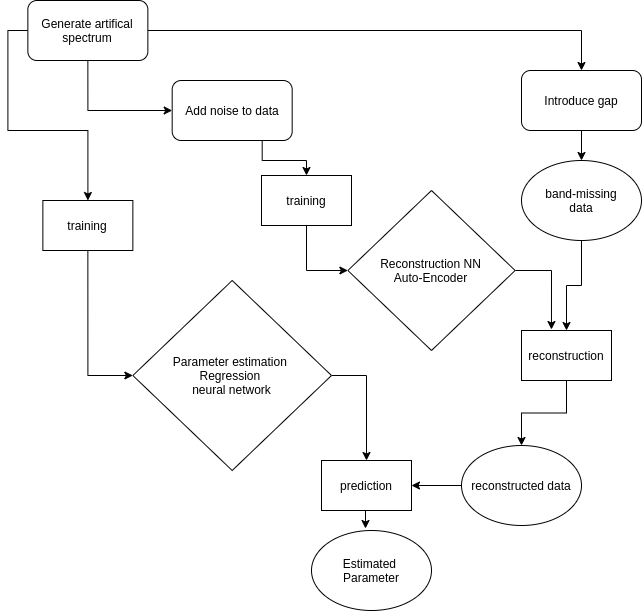

The diagram above was exported from draw.io. Its source (the exported page's mxGraphModel, read from the mxfile embedded in the PNG):
<mxGraphModel dx="1382" dy="765" grid="1" gridSize="10" guides="1" tooltips="1" connect="1" arrows="1" fold="1" page="1" pageScale="1" pageWidth="850" pageHeight="1100" math="0" shadow="0">
  <root>
    <mxCell id="0" />
    <mxCell id="1" parent="0" />
    <mxCell id="vtgK3Iul7hgY9BJi3zS4-12" style="edgeStyle=orthogonalEdgeStyle;rounded=0;orthogonalLoop=1;jettySize=auto;html=1;exitX=1;exitY=0.5;exitDx=0;exitDy=0;entryX=0.5;entryY=0;entryDx=0;entryDy=0;" edge="1" parent="1" source="vtgK3Iul7hgY9BJi3zS4-1" target="vtgK3Iul7hgY9BJi3zS4-10">
      <mxGeometry relative="1" as="geometry" />
    </mxCell>
    <mxCell id="vtgK3Iul7hgY9BJi3zS4-37" style="edgeStyle=orthogonalEdgeStyle;rounded=0;orthogonalLoop=1;jettySize=auto;html=1;exitX=0;exitY=0.5;exitDx=0;exitDy=0;" edge="1" parent="1" source="vtgK3Iul7hgY9BJi3zS4-1" target="vtgK3Iul7hgY9BJi3zS4-5">
      <mxGeometry relative="1" as="geometry" />
    </mxCell>
    <mxCell id="vtgK3Iul7hgY9BJi3zS4-40" style="edgeStyle=orthogonalEdgeStyle;rounded=0;orthogonalLoop=1;jettySize=auto;html=1;exitX=0.5;exitY=1;exitDx=0;exitDy=0;entryX=0;entryY=0.5;entryDx=0;entryDy=0;" edge="1" parent="1" source="vtgK3Iul7hgY9BJi3zS4-1" target="vtgK3Iul7hgY9BJi3zS4-8">
      <mxGeometry relative="1" as="geometry" />
    </mxCell>
    <mxCell id="vtgK3Iul7hgY9BJi3zS4-1" value="Generate artifical spectrum" style="rounded=1;whiteSpace=wrap;html=1;" vertex="1" parent="1">
      <mxGeometry x="146.36" y="30" width="120" height="60" as="geometry" />
    </mxCell>
    <mxCell id="vtgK3Iul7hgY9BJi3zS4-29" style="edgeStyle=orthogonalEdgeStyle;rounded=0;orthogonalLoop=1;jettySize=auto;html=1;exitX=1;exitY=0.5;exitDx=0;exitDy=0;entryX=0.5;entryY=0;entryDx=0;entryDy=0;" edge="1" parent="1" source="vtgK3Iul7hgY9BJi3zS4-3" target="vtgK3Iul7hgY9BJi3zS4-22">
      <mxGeometry relative="1" as="geometry" />
    </mxCell>
    <mxCell id="vtgK3Iul7hgY9BJi3zS4-3" value="Parameter estimation &lt;br&gt;Regression &lt;br&gt;neural network" style="rhombus;whiteSpace=wrap;html=1;" vertex="1" parent="1">
      <mxGeometry x="251.36" y="310" width="198.64" height="190" as="geometry" />
    </mxCell>
    <mxCell id="vtgK3Iul7hgY9BJi3zS4-36" style="edgeStyle=orthogonalEdgeStyle;rounded=0;orthogonalLoop=1;jettySize=auto;html=1;exitX=1;exitY=0.5;exitDx=0;exitDy=0;entryX=0.333;entryY=-0.02;entryDx=0;entryDy=0;entryPerimeter=0;" edge="1" parent="1" source="vtgK3Iul7hgY9BJi3zS4-4" target="vtgK3Iul7hgY9BJi3zS4-13">
      <mxGeometry relative="1" as="geometry" />
    </mxCell>
    <mxCell id="vtgK3Iul7hgY9BJi3zS4-4" value="Reconstruction NN&lt;br&gt;Auto-Encoder" style="rhombus;whiteSpace=wrap;html=1;" vertex="1" parent="1">
      <mxGeometry x="466.37" y="220" width="167.27" height="160" as="geometry" />
    </mxCell>
    <mxCell id="vtgK3Iul7hgY9BJi3zS4-7" style="edgeStyle=orthogonalEdgeStyle;rounded=0;orthogonalLoop=1;jettySize=auto;html=1;exitX=0.5;exitY=1;exitDx=0;exitDy=0;entryX=0;entryY=0.5;entryDx=0;entryDy=0;" edge="1" parent="1" source="vtgK3Iul7hgY9BJi3zS4-5" target="vtgK3Iul7hgY9BJi3zS4-3">
      <mxGeometry relative="1" as="geometry" />
    </mxCell>
    <mxCell id="vtgK3Iul7hgY9BJi3zS4-5" value="training" style="rounded=0;whiteSpace=wrap;html=1;" vertex="1" parent="1">
      <mxGeometry x="161.36" y="230" width="90" height="50" as="geometry" />
    </mxCell>
    <mxCell id="vtgK3Iul7hgY9BJi3zS4-16" style="edgeStyle=orthogonalEdgeStyle;rounded=0;orthogonalLoop=1;jettySize=auto;html=1;exitX=0.75;exitY=1;exitDx=0;exitDy=0;entryX=0.5;entryY=0;entryDx=0;entryDy=0;" edge="1" parent="1" source="vtgK3Iul7hgY9BJi3zS4-8" target="vtgK3Iul7hgY9BJi3zS4-9">
      <mxGeometry relative="1" as="geometry" />
    </mxCell>
    <mxCell id="vtgK3Iul7hgY9BJi3zS4-8" value="Add noise to data" style="rounded=1;whiteSpace=wrap;html=1;" vertex="1" parent="1">
      <mxGeometry x="290.68" y="110" width="120" height="60" as="geometry" />
    </mxCell>
    <mxCell id="vtgK3Iul7hgY9BJi3zS4-17" style="edgeStyle=orthogonalEdgeStyle;rounded=0;orthogonalLoop=1;jettySize=auto;html=1;exitX=0.5;exitY=1;exitDx=0;exitDy=0;entryX=0;entryY=0.5;entryDx=0;entryDy=0;" edge="1" parent="1" source="vtgK3Iul7hgY9BJi3zS4-9" target="vtgK3Iul7hgY9BJi3zS4-4">
      <mxGeometry relative="1" as="geometry" />
    </mxCell>
    <mxCell id="vtgK3Iul7hgY9BJi3zS4-9" value="training" style="rounded=0;whiteSpace=wrap;html=1;" vertex="1" parent="1">
      <mxGeometry x="380" y="205" width="90" height="50" as="geometry" />
    </mxCell>
    <mxCell id="vtgK3Iul7hgY9BJi3zS4-31" style="edgeStyle=orthogonalEdgeStyle;rounded=0;orthogonalLoop=1;jettySize=auto;html=1;exitX=0.5;exitY=1;exitDx=0;exitDy=0;entryX=0.5;entryY=0;entryDx=0;entryDy=0;" edge="1" parent="1" source="vtgK3Iul7hgY9BJi3zS4-10" target="vtgK3Iul7hgY9BJi3zS4-30">
      <mxGeometry relative="1" as="geometry" />
    </mxCell>
    <mxCell id="vtgK3Iul7hgY9BJi3zS4-10" value="Introduce gap" style="rounded=1;whiteSpace=wrap;html=1;" vertex="1" parent="1">
      <mxGeometry x="640" y="100" width="120" height="60" as="geometry" />
    </mxCell>
    <mxCell id="vtgK3Iul7hgY9BJi3zS4-21" style="edgeStyle=orthogonalEdgeStyle;rounded=0;orthogonalLoop=1;jettySize=auto;html=1;exitX=0.5;exitY=1;exitDx=0;exitDy=0;" edge="1" parent="1" source="vtgK3Iul7hgY9BJi3zS4-13" target="vtgK3Iul7hgY9BJi3zS4-20">
      <mxGeometry relative="1" as="geometry" />
    </mxCell>
    <mxCell id="vtgK3Iul7hgY9BJi3zS4-13" value="reconstruction" style="rounded=0;whiteSpace=wrap;html=1;" vertex="1" parent="1">
      <mxGeometry x="640" y="360" width="90" height="50" as="geometry" />
    </mxCell>
    <mxCell id="vtgK3Iul7hgY9BJi3zS4-23" style="edgeStyle=orthogonalEdgeStyle;rounded=0;orthogonalLoop=1;jettySize=auto;html=1;exitX=0;exitY=0.5;exitDx=0;exitDy=0;entryX=1;entryY=0.5;entryDx=0;entryDy=0;" edge="1" parent="1" source="vtgK3Iul7hgY9BJi3zS4-20" target="vtgK3Iul7hgY9BJi3zS4-22">
      <mxGeometry relative="1" as="geometry" />
    </mxCell>
    <mxCell id="vtgK3Iul7hgY9BJi3zS4-20" value="reconstructed data" style="ellipse;whiteSpace=wrap;html=1;" vertex="1" parent="1">
      <mxGeometry x="580" y="475" width="120" height="80" as="geometry" />
    </mxCell>
    <mxCell id="vtgK3Iul7hgY9BJi3zS4-26" style="edgeStyle=orthogonalEdgeStyle;rounded=0;orthogonalLoop=1;jettySize=auto;html=1;exitX=0.5;exitY=1;exitDx=0;exitDy=0;entryX=0.45;entryY=-0.025;entryDx=0;entryDy=0;entryPerimeter=0;" edge="1" parent="1" source="vtgK3Iul7hgY9BJi3zS4-22" target="vtgK3Iul7hgY9BJi3zS4-25">
      <mxGeometry relative="1" as="geometry" />
    </mxCell>
    <mxCell id="vtgK3Iul7hgY9BJi3zS4-22" value="prediction" style="rounded=0;whiteSpace=wrap;html=1;" vertex="1" parent="1">
      <mxGeometry x="440" y="490" width="90" height="50" as="geometry" />
    </mxCell>
    <mxCell id="vtgK3Iul7hgY9BJi3zS4-25" value="Estimated&amp;nbsp;&lt;br&gt;Parameter" style="ellipse;whiteSpace=wrap;html=1;" vertex="1" parent="1">
      <mxGeometry x="430" y="560" width="120" height="80" as="geometry" />
    </mxCell>
    <mxCell id="vtgK3Iul7hgY9BJi3zS4-34" style="edgeStyle=orthogonalEdgeStyle;rounded=0;orthogonalLoop=1;jettySize=auto;html=1;exitX=0.5;exitY=1;exitDx=0;exitDy=0;entryX=0.5;entryY=0;entryDx=0;entryDy=0;" edge="1" parent="1" source="vtgK3Iul7hgY9BJi3zS4-30" target="vtgK3Iul7hgY9BJi3zS4-13">
      <mxGeometry relative="1" as="geometry" />
    </mxCell>
    <mxCell id="vtgK3Iul7hgY9BJi3zS4-30" value="band-missing&lt;br&gt;data" style="ellipse;whiteSpace=wrap;html=1;" vertex="1" parent="1">
      <mxGeometry x="640" y="190" width="120" height="80" as="geometry" />
    </mxCell>
  </root>
</mxGraphModel>